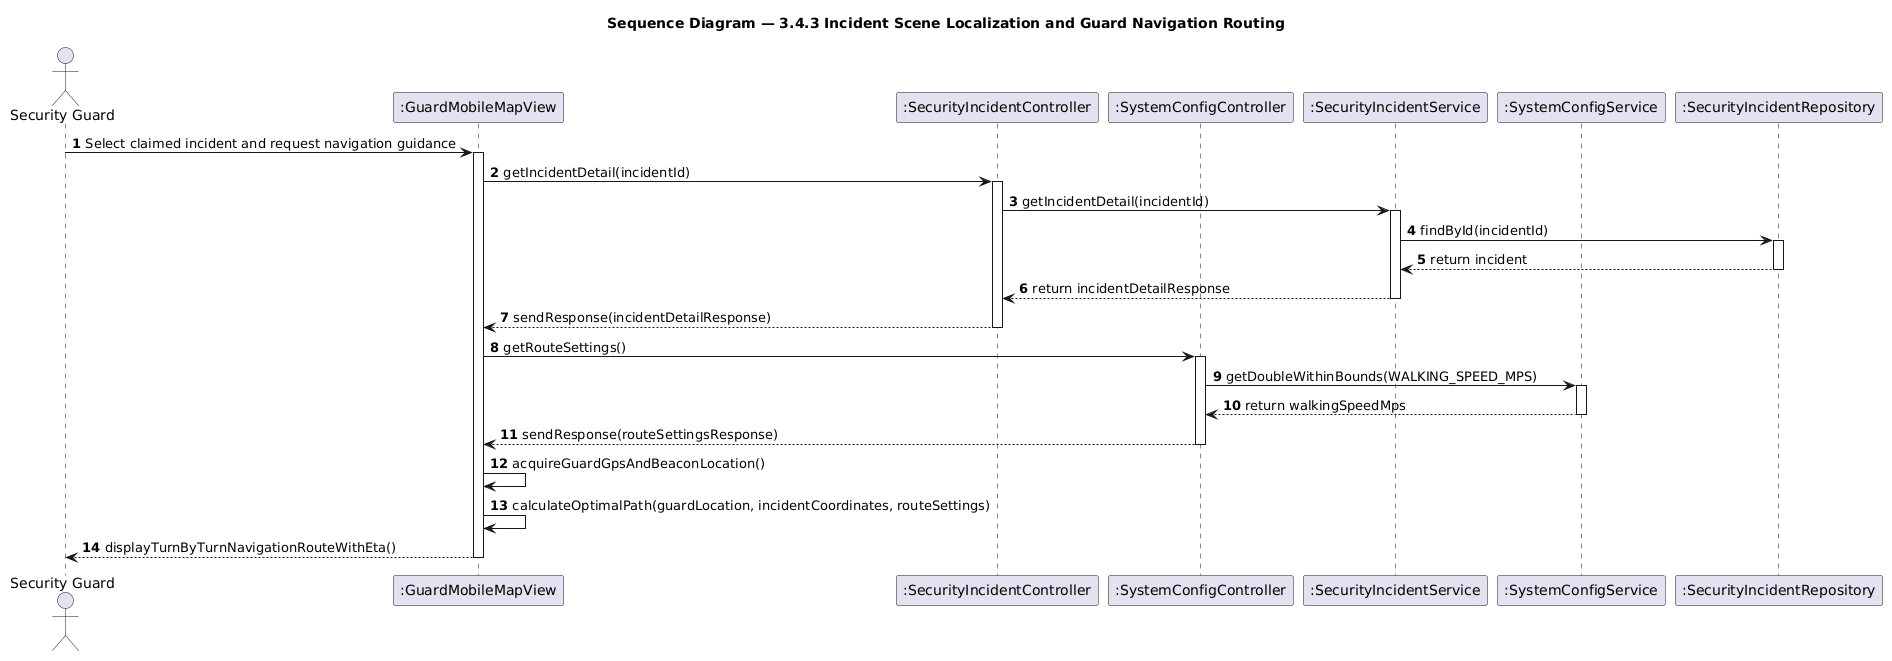

The diagram above was rendered by PlantUML. Its source (embedded in the PNG):
@startuml seq-guard-navigation
title Sequence Diagram — 3.4.3 Incident Scene Localization and Guard Navigation Routing
skinparam shadowing false
autonumber

actor "Security Guard" as Guard
participant ":GuardMobileMapView" as View
participant ":SecurityIncidentController" as IncidentCtrl
participant ":SystemConfigController" as ConfigCtrl
participant ":SecurityIncidentService" as IncidentService
participant ":SystemConfigService" as ConfigService
participant ":SecurityIncidentRepository" as IncidentRepo

Guard -> View: Select claimed incident and request navigation guidance
activate View

View -> IncidentCtrl: getIncidentDetail(incidentId)
activate IncidentCtrl

IncidentCtrl -> IncidentService: getIncidentDetail(incidentId)
activate IncidentService

IncidentService -> IncidentRepo: findById(incidentId)
activate IncidentRepo
IncidentRepo --> IncidentService: return incident
deactivate IncidentRepo

IncidentService --> IncidentCtrl: return incidentDetailResponse
deactivate IncidentService

IncidentCtrl --> View: sendResponse(incidentDetailResponse)
deactivate IncidentCtrl

View -> ConfigCtrl: getRouteSettings()
activate ConfigCtrl

ConfigCtrl -> ConfigService: getDoubleWithinBounds(WALKING_SPEED_MPS)
activate ConfigService
ConfigService --> ConfigCtrl: return walkingSpeedMps
deactivate ConfigService

ConfigCtrl --> View: sendResponse(routeSettingsResponse)
deactivate ConfigCtrl

View -> View: acquireGuardGpsAndBeaconLocation()

View -> View: calculateOptimalPath(guardLocation, incidentCoordinates, routeSettings)

View --> Guard: displayTurnByTurnNavigationRouteWithEta()
deactivate View

@enduml